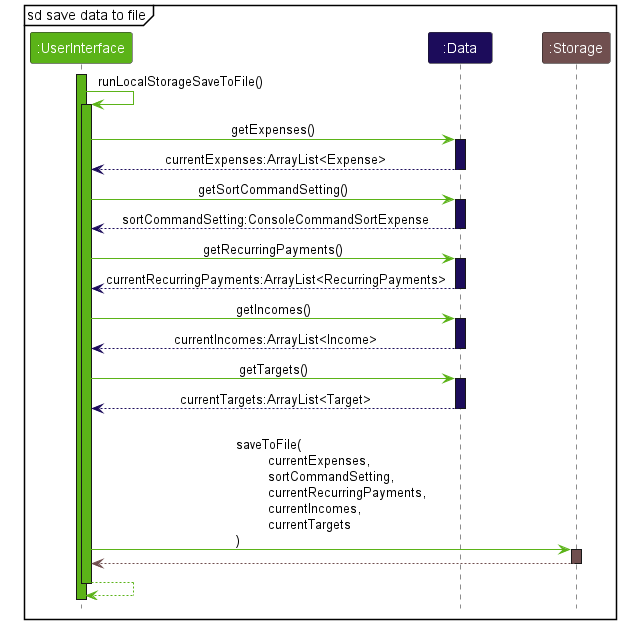

The diagram above was rendered by PlantUML. Its source (embedded in the PNG):
@startuml
!include https://raw.githubusercontent.com/xzynos/tp/branch-Webpage/docs/diagrams/Styles.puml

skinparam noteTextAlignment left

mainframe sd save data to file
Participant ":UserInterface" as UserInterface USER_INTERFACE_COLOR_1
Participant ":Data" as Data DATA_COLOR_1
Participant ":Storage" as Storage STORAGE_COLOR_1

activate UserInterface USER_INTERFACE_COLOR_1

UserInterface -[USER_INTERFACE_COLOR_1]> UserInterface : runLocalStorageSaveToFile()
activate UserInterface USER_INTERFACE_COLOR_1

UserInterface -[USER_INTERFACE_COLOR_1]> Data : getExpenses()
activate Data DATA_COLOR_1

Data --[DATA_COLOR_1]> UserInterface : currentExpenses:ArrayList<Expense>
deactivate Data

UserInterface -[USER_INTERFACE_COLOR_1]> Data : getSortCommandSetting()
activate Data DATA_COLOR_1

Data --[DATA_COLOR_1]> UserInterface : sortCommandSetting:ConsoleCommandSortExpense
deactivate Data

UserInterface -[USER_INTERFACE_COLOR_1]> Data : getRecurringPayments()
activate Data DATA_COLOR_1

Data --[DATA_COLOR_1]> UserInterface : currentRecurringPayments:ArrayList<RecurringPayments>
deactivate Data

UserInterface -[USER_INTERFACE_COLOR_1]> Data : getIncomes()
activate Data DATA_COLOR_1

Data --[DATA_COLOR_1]> UserInterface : currentIncomes:ArrayList<Income>
deactivate Data

UserInterface -[USER_INTERFACE_COLOR_1]> Data : getTargets()
activate Data DATA_COLOR_1

Data --[DATA_COLOR_1]> UserInterface : currentTargets:ArrayList<Target>
deactivate Data

UserInterface -[USER_INTERFACE_COLOR_1]> Storage : \lsaveToFile(\n\tcurrentExpenses,\n\tsortCommandSetting,\n\tcurrentRecurringPayments,\n\tcurrentIncomes,\n\tcurrentTargets\n)
activate Storage STORAGE_COLOR_1

Storage --[STORAGE_COLOR_1]> UserInterface
deactivate Storage

UserInterface --[USER_INTERFACE_COLOR_1]> UserInterface
deactivate UserInterface
@enduml